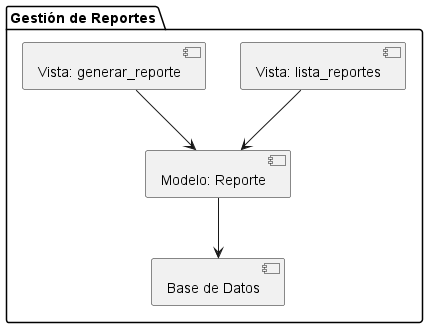

The diagram above was rendered by PlantUML. Its source (embedded in the PNG):
@startuml
package "Gestión de Reportes" {
    [Vista: lista_reportes] --> [Modelo: Reporte]
    [Vista: generar_reporte] --> [Modelo: Reporte]
    [Modelo: Reporte] --> [Base de Datos]
}
@enduml